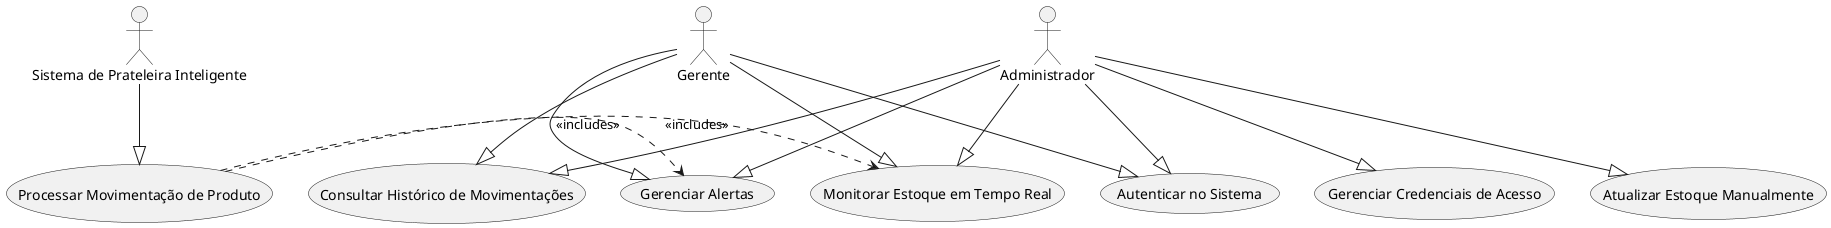

The diagram above was rendered by PlantUML. Its source (embedded in the PNG):
@startuml
' ==== Atores ====
actor "Gerente" as Gerente
actor "Administrador" as Admin
actor "Sistema de Prateleira Inteligente" as SPI

' ==== Casos de Uso (Simplificados) ====
usecase "Monitorar Estoque em Tempo Real" as MonitorarEstoque
usecase "Gerenciar Alertas" as GerenciarAlertas
usecase "Consultar Histórico de Movimentações" as ConsultarHistorico
usecase "Atualizar Estoque Manualmente" as AtualizarEstoque
usecase "Autenticar no Sistema" as Autenticar
usecase "Processar Movimentação de Produto" as ProcessarMovimentacao
usecase "Gerenciar Credenciais de Acesso" as GerenciarCredenciais

' ==== Relações ====
Gerente --|> Autenticar
Admin --|> Autenticar

Gerente --|> MonitorarEstoque
Gerente --|> GerenciarAlertas
Gerente --|> ConsultarHistorico

Admin --|> MonitorarEstoque
Admin --|> GerenciarAlertas
Admin --|> ConsultarHistorico
Admin --|> AtualizarEstoque
Admin --|> GerenciarCredenciais

SPI --|> ProcessarMovimentacao
ProcessarMovimentacao .> MonitorarEstoque : <<includes>>
ProcessarMovimentacao .> GerenciarAlertas : <<includes>>

@enduml